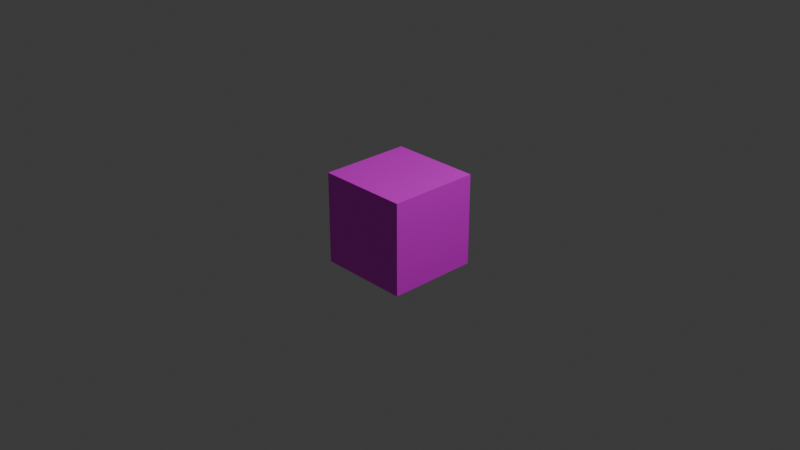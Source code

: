 # Source: base_cub.blend  (saved by Blender 5.1.30; exported with 4.5.12 LTS)
import bpy
from mathutils import Matrix  # noqa: F401  (used for matrix-valued properties, if any)

bpy.ops.wm.read_factory_settings(use_empty=True)
scene = bpy.context.scene
scene.name = 'Scene'

# ---- collections
col_collection = bpy.data.collections.new('Collection'); scene.collection.children.link(col_collection)

# ---- images (referenced by path relative to the original .blend; pixels are not part of the script)
import os
ASSET_DIR = os.environ.get("B2B_ASSET_DIR", "")  # directory of the original .blend (textures are referenced by path, not embedded)
HERE = os.path.dirname(os.path.abspath(__file__))  # packed textures are extracted next to this script under _unpacked/

def load_image(name, relpath, width, height, colorspace="sRGB"):
    """Load a texture the original file referenced (path relative to the .blend, or extracted next to this script)."""
    p = next((c for c in (os.path.join(HERE, relpath), os.path.join(ASSET_DIR, relpath)) if relpath and os.path.exists(c)), "")
    if p:
        img = bpy.data.images.load(p, check_existing=True)
        img.name = name
    else:  # same state as the original file: an image datablock whose file is absent (Cycles renders it pink)
        img = bpy.data.images.new(name, width, height)
        img.source = "FILE"
        img.filepath = "//" + (relpath or name)
    img.colorspace_settings.name = colorspace
    return img
img_fullintwall_png = load_image('fullintwall.png', 'tiles/fullintwall.png', 1024, 1024, 'sRGB')
img_intwindow2_png = load_image('intwindow2.png', 'tiles/intwindow2.png', 1024, 1024, 'sRGB')

# ---- materials (node trees are filled in below, after node groups)
mat_uppertext = bpy.data.materials.new('UpperText')
mat_sidestext = bpy.data.materials.new('SidesText')
mat_insidetext = bpy.data.materials.new('InsideText')
mat_undertext = bpy.data.materials.new('UnderText')

# ---- material node trees
mat_uppertext.use_nodes = True; mat_uppertext.node_tree.nodes.clear()
_N = mat_uppertext.node_tree.nodes; _L = mat_uppertext.node_tree.links
n0 = _N.new('ShaderNodeBsdfPrincipled'); n0.name = 'Principled BSDF'; n0.location = (-200, 100)
n1 = _N.new('ShaderNodeOutputMaterial'); n1.name = 'Material Output'; n1.location = (200, 100)
n2 = _N.new('ShaderNodeTexImage'); n2.name = 'Image Texture'; n2.location = (-551, 119)
n2.image = img_fullintwall_png
n2.interpolation = 'Closest'
_L.new(n0.outputs[0], n1.inputs[0])
_L.new(n2.outputs[0], n0.inputs[0])
n1.is_active_output = True
mat_sidestext.use_nodes = True; mat_sidestext.node_tree.nodes.clear()
_N = mat_sidestext.node_tree.nodes; _L = mat_sidestext.node_tree.links
n0 = _N.new('ShaderNodeBsdfPrincipled'); n0.name = 'Principled BSDF'; n0.location = (-200, 100)
n1 = _N.new('ShaderNodeOutputMaterial'); n1.name = 'Material Output'; n1.location = (200, 100)
n2 = _N.new('ShaderNodeTexImage'); n2.name = 'Image Texture'; n2.location = (-549, 93)
n2.image = img_fullintwall_png
n2.interpolation = 'Closest'
_L.new(n0.outputs[0], n1.inputs[0])
_L.new(n2.outputs[0], n0.inputs[0])
n1.is_active_output = True
mat_insidetext.use_nodes = True; mat_insidetext.node_tree.nodes.clear()
_N = mat_insidetext.node_tree.nodes; _L = mat_insidetext.node_tree.links
n0 = _N.new('ShaderNodeBsdfPrincipled'); n0.name = 'Principled BSDF'; n0.location = (-200, 100)
n1 = _N.new('ShaderNodeOutputMaterial'); n1.name = 'Material Output'; n1.location = (200, 100)
n2 = _N.new('ShaderNodeTexImage'); n2.name = 'Image Texture'; n2.location = (-556, 83)
n2.image = img_intwindow2_png
n2.interpolation = 'Closest'
_L.new(n0.outputs[0], n1.inputs[0])
_L.new(n2.outputs[0], n0.inputs[0])
n1.is_active_output = True
mat_undertext.use_nodes = True; mat_undertext.node_tree.nodes.clear()
_N = mat_undertext.node_tree.nodes; _L = mat_undertext.node_tree.links
n0 = _N.new('ShaderNodeBsdfPrincipled'); n0.name = 'Principled BSDF'; n0.location = (-200, 100)
n1 = _N.new('ShaderNodeOutputMaterial'); n1.name = 'Material Output'; n1.location = (200, 100)
n2 = _N.new('ShaderNodeTexImage'); n2.name = 'Image Texture'; n2.location = (-525, 85)
n2.image = img_fullintwall_png
n2.interpolation = 'Closest'
_L.new(n0.outputs[0], n1.inputs[0])
_L.new(n2.outputs[0], n0.inputs[0])
n1.is_active_output = True

# ---- world
world_world = bpy.data.worlds.new('World'); scene.world = world_world
world_world.use_nodes = True; world_world.node_tree.nodes.clear()
_N = world_world.node_tree.nodes; _L = world_world.node_tree.links
n0 = _N.new('ShaderNodeOutputWorld'); n0.name = 'World Output'; n0.location = (200, 100)
n1 = _N.new('ShaderNodeBackground'); n1.name = 'Background'; n1.location = (-200, 100)
n1.inputs[0].default_value = (0.05088, 0.05088, 0.05088, 1.0)
_L.new(n1.outputs[0], n0.inputs[0])
n0.is_active_output = True
world_world.color = (0.05088, 0.05088, 0.05088)
world_world.sun_shadow_jitter_overblur = 0.0

# ---- cameras
cam_camera = bpy.data.cameras.new('Camera')
cam_camera.clip_end = 100.0
cam_camera.ortho_scale = 7.314

# ---- lights
light_light = bpy.data.lights.new('Light', 'POINT')
light_light.energy = 1000.0
light_light.shadow_soft_size = 0.1

# ---- meshes
me_cube = bpy.data.meshes.new('Cube')
me_cube.from_pydata([(0.5, 0.5, 0.5), (0.5, 0.5, -0.5), (0.5, -0.5, 0.5), (0.5, -0.5, -0.5), (-0.5, 0.5, 0.5), (-0.5, 0.5, -0.5), (-0.5, -0.5, 0.5), (-0.5, -0.5, -0.5)], [], [(0, 4, 6, 2), (3, 2, 6, 7), (7, 6, 4, 5), (5, 1, 3, 7), (1, 0, 2, 3), (5, 4, 0, 1)])
me_cube.polygons.foreach_set('material_index', [0, 1, 2, 4, 3, 1])
_uv = me_cube.uv_layers.new(name='UVMap')
_uv.uv.foreach_set('vector', [0.9999, 0.9999, 0.0001, 0.9999, 9.995e-05, 0.0001, 0.9999, 9.996e-05, 0.9999, 9.996e-05, 0.9999, 0.9999, 0.0001001, 0.9999, 9.987e-05, 0.0001001, 0.9999, 0.0001, 0.9999, 0.9999, 0.0001, 0.9999, 9.996e-05, 0.0001001, 0.9999, 9.999e-05, 0.9999, 0.9999, 0.0001001, 0.9999, 0.0001, 0.0001001, 0.9999, 9.996e-05, 0.9999, 0.9999, 0.0001001, 0.9999, 9.987e-05, 0.0001001, 0.9999, 0.0001, 0.9999, 0.9999, 0.0001, 0.9999, 0.0001, 0.0001])
me_cube.materials.append(mat_uppertext)
me_cube.materials.append(mat_sidestext)
me_cube.materials.append(mat_insidetext)
me_cube.materials.append(mat_insidetext)
me_cube.materials.append(mat_undertext)
me_cube.use_mirror_vertex_groups = False
me_cube.update()

# ---- objects
ob_cube2 = bpy.data.objects.new('Cube2', me_cube)
ob_light = bpy.data.objects.new('Light', light_light)
ob_camera = bpy.data.objects.new('Camera', cam_camera)

# ---- transforms, parenting, visibility, modifiers, constraints
ob_cube2.location = (0.0, 0.0, 0.0)
ob_cube2.lock_rotations_4d = False
ob_cube2.empty_display_type = 'ARROWS'
ob_cube2.lineart.crease_threshold = 0.0
ob_light.location = (4.076, 1.005, 5.904)
ob_light.rotation_euler = (0.6503, 0.05522, 1.866)
ob_light.lock_rotations_4d = False
ob_light.empty_display_type = 'ARROWS'
ob_light.color = (0.0, 0.0, 0.0, 0.0)
ob_light.lineart.crease_threshold = 0.0
ob_camera.location = (7.359, -6.926, 4.958)
ob_camera.rotation_euler = (1.109, 0.0, 0.8149)
ob_camera.lock_rotations_4d = False
ob_camera.empty_display_type = 'ARROWS'
ob_camera.color = (0.0, 0.0, 0.0, 0.0)
ob_camera.display_type = 'WIRE'
ob_camera.lineart.crease_threshold = 0.0

# ---- collection membership
col_collection.objects.link(ob_cube2)
col_collection.objects.link(ob_light)
col_collection.objects.link(ob_camera)

# ---- scene / render settings (as saved in the file)
scene.camera = ob_camera
scene.frame_start = 1; scene.frame_end = 250; scene.frame_set(1)
scene.render.engine = 'BLENDER_EEVEE_NEXT'
scene.render.bake_bias = 0.0
scene.render.bake_samples = 0
scene.cycles.sampling_pattern = 'TABULATED_SOBOL'
scene.eevee.use_volume_custom_range = False
bpy.context.view_layer.update()
